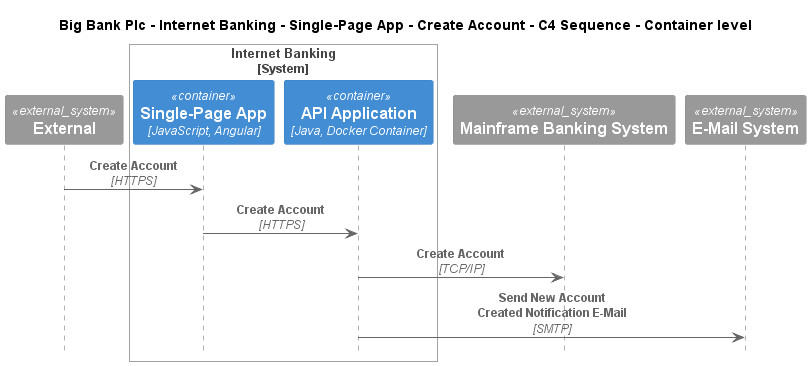

The diagram above was rendered by PlantUML. Its source (embedded in the PNG):
@startuml
!include ..\..\..\..\..\..\..\.c4s\C4_Sequence.puml

title Big Bank Plc - Internet Banking - Single-Page App - Create Account - C4 Sequence - Container level

System_Ext(C4InterFlow.SoftwareSystems.ExternalSystem, "External", "")

System_Boundary(BigBankPlc.SoftwareSystems.InternetBanking, "Internet Banking")
    Container(BigBankPlc.SoftwareSystems.InternetBanking.Containers.SinglePageApp, "Single-Page App", "JavaScript, Angular", "Provides all the Internet banking functionality to customers via their web browser")
    Container(BigBankPlc.SoftwareSystems.InternetBanking.Containers.APIApplication, "API Application", "Java, Docker Container", "Provides Internet banking functionality via API")
Boundary_End()
System_Ext(BigBankPlc.SoftwareSystems.MainframeBankingSystem, "Mainframe Banking System", "")
System_Ext(BigBankPlc.SoftwareSystems.EMailSystem, "E-Mail System", "The internal Microsoft Exchange system")

Rel(C4InterFlow.SoftwareSystems.ExternalSystem, BigBankPlc.SoftwareSystems.InternetBanking.Containers.SinglePageApp, "Create Account", "HTTPS")
Rel(BigBankPlc.SoftwareSystems.InternetBanking.Containers.SinglePageApp, BigBankPlc.SoftwareSystems.InternetBanking.Containers.APIApplication, "Create Account", "HTTPS")
Rel(BigBankPlc.SoftwareSystems.InternetBanking.Containers.APIApplication, BigBankPlc.SoftwareSystems.MainframeBankingSystem, "Create Account", "TCP/IP")
Rel(BigBankPlc.SoftwareSystems.InternetBanking.Containers.APIApplication, BigBankPlc.SoftwareSystems.EMailSystem, "Send New Account Created Notification E-Mail", "SMTP")


@enduml